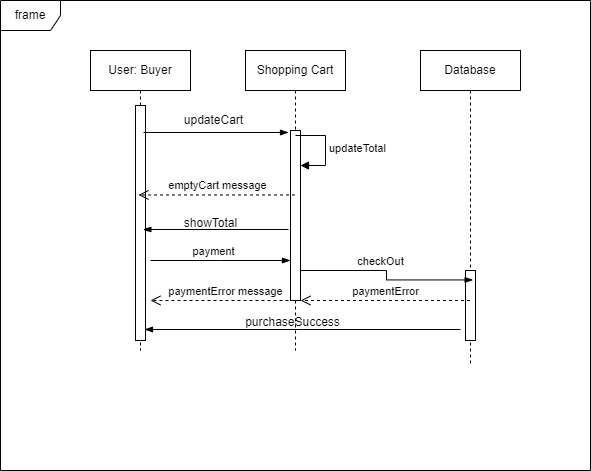

The diagram above was exported from draw.io. Its source (the exported page's mxGraphModel, read from the mxfile embedded in the PNG):
<mxGraphModel dx="1034" dy="458" grid="1" gridSize="10" guides="1" tooltips="1" connect="1" arrows="1" fold="1" page="1" pageScale="1" pageWidth="1100" pageHeight="850" background="none" math="0" shadow="0">
  <root>
    <mxCell id="0" />
    <mxCell id="1" parent="0" />
    <mxCell id="OIqzEtx4Gdc3xFpB12HC-1" value="frame" style="shape=umlFrame;whiteSpace=wrap;html=1;pointerEvents=0;" parent="1" vertex="1">
      <mxGeometry x="30" y="20" width="590" height="470" as="geometry" />
    </mxCell>
    <mxCell id="OIqzEtx4Gdc3xFpB12HC-2" value="User: Buyer" style="shape=umlLifeline;perimeter=lifelinePerimeter;whiteSpace=wrap;html=1;container=1;dropTarget=0;collapsible=0;recursiveResize=0;outlineConnect=0;portConstraint=eastwest;newEdgeStyle={&quot;curved&quot;:0,&quot;rounded&quot;:0};" parent="1" vertex="1">
      <mxGeometry x="120" y="70" width="100" height="300" as="geometry" />
    </mxCell>
    <mxCell id="OIqzEtx4Gdc3xFpB12HC-26" value="" style="html=1;points=[[0,0,0,0,5],[0,1,0,0,-5],[1,0,0,0,5],[1,1,0,0,-5]];perimeter=orthogonalPerimeter;outlineConnect=0;targetShapes=umlLifeline;portConstraint=eastwest;newEdgeStyle={&quot;curved&quot;:0,&quot;rounded&quot;:0};" parent="OIqzEtx4Gdc3xFpB12HC-2" vertex="1">
      <mxGeometry x="45" y="55" width="10" height="235" as="geometry" />
    </mxCell>
    <mxCell id="OIqzEtx4Gdc3xFpB12HC-4" value="Shopping Cart" style="shape=umlLifeline;perimeter=lifelinePerimeter;whiteSpace=wrap;html=1;container=1;dropTarget=0;collapsible=0;recursiveResize=0;outlineConnect=0;portConstraint=eastwest;newEdgeStyle={&quot;curved&quot;:0,&quot;rounded&quot;:0};" parent="1" vertex="1">
      <mxGeometry x="275" y="70" width="100" height="300" as="geometry" />
    </mxCell>
    <mxCell id="OIqzEtx4Gdc3xFpB12HC-17" value="" style="html=1;points=[[0,0,0,0,5],[0,1,0,0,-5],[1,0,0,0,5],[1,1,0,0,-5]];perimeter=orthogonalPerimeter;outlineConnect=0;targetShapes=umlLifeline;portConstraint=eastwest;newEdgeStyle={&quot;curved&quot;:0,&quot;rounded&quot;:0};" parent="OIqzEtx4Gdc3xFpB12HC-4" vertex="1">
      <mxGeometry x="45" y="80" width="10" height="170" as="geometry" />
    </mxCell>
    <mxCell id="OIqzEtx4Gdc3xFpB12HC-18" value="updateTotal" style="html=1;align=left;spacingLeft=2;endArrow=block;rounded=0;edgeStyle=orthogonalEdgeStyle;curved=0;rounded=0;" parent="OIqzEtx4Gdc3xFpB12HC-4" target="OIqzEtx4Gdc3xFpB12HC-17" edge="1">
      <mxGeometry relative="1" as="geometry">
        <mxPoint x="50" y="85" as="sourcePoint" />
        <Array as="points">
          <mxPoint x="80" y="115" />
        </Array>
      </mxGeometry>
    </mxCell>
    <mxCell id="OIqzEtx4Gdc3xFpB12HC-5" value="Database" style="shape=umlLifeline;perimeter=lifelinePerimeter;whiteSpace=wrap;html=1;container=1;dropTarget=0;collapsible=0;recursiveResize=0;outlineConnect=0;portConstraint=eastwest;newEdgeStyle={&quot;curved&quot;:0,&quot;rounded&quot;:0};" parent="1" vertex="1">
      <mxGeometry x="450" y="70" width="100" height="313" as="geometry" />
    </mxCell>
    <mxCell id="OIqzEtx4Gdc3xFpB12HC-36" value="" style="html=1;points=[[0,0,0,0,5],[0,1,0,0,-5],[1,0,0,0,5],[1,1,0,0,-5]];perimeter=orthogonalPerimeter;outlineConnect=0;targetShapes=umlLifeline;portConstraint=eastwest;newEdgeStyle={&quot;curved&quot;:0,&quot;rounded&quot;:0};" parent="OIqzEtx4Gdc3xFpB12HC-5" vertex="1">
      <mxGeometry x="45" y="220" width="10" height="70" as="geometry" />
    </mxCell>
    <mxCell id="OIqzEtx4Gdc3xFpB12HC-12" value="" style="edgeStyle=elbowEdgeStyle;fontSize=12;html=1;endArrow=blockThin;endFill=1;rounded=0;entryX=0.4;entryY=0.267;entryDx=0;entryDy=0;entryPerimeter=0;elbow=vertical;" parent="1" edge="1">
      <mxGeometry width="160" relative="1" as="geometry">
        <mxPoint x="173" y="152" as="sourcePoint" />
        <mxPoint x="318" y="152.10000000000014" as="targetPoint" />
      </mxGeometry>
    </mxCell>
    <mxCell id="OIqzEtx4Gdc3xFpB12HC-15" value="updateCart" style="text;html=1;align=center;verticalAlign=middle;resizable=0;points=[];autosize=1;strokeColor=none;fillColor=none;" parent="1" vertex="1">
      <mxGeometry x="203" y="125" width="80" height="30" as="geometry" />
    </mxCell>
    <mxCell id="OIqzEtx4Gdc3xFpB12HC-25" value="emptyCart message" style="html=1;verticalAlign=bottom;endArrow=open;dashed=1;endSize=8;curved=0;rounded=0;" parent="1" edge="1">
      <mxGeometry relative="1" as="geometry">
        <mxPoint x="324.5" y="214.45999999999992" as="sourcePoint" />
        <mxPoint x="168" y="214.46" as="targetPoint" />
      </mxGeometry>
    </mxCell>
    <mxCell id="OIqzEtx4Gdc3xFpB12HC-28" value="" style="edgeStyle=elbowEdgeStyle;fontSize=12;html=1;endArrow=blockThin;endFill=1;rounded=0;entryX=0.524;entryY=0.569;entryDx=0;entryDy=0;entryPerimeter=0;elbow=vertical;" parent="1" edge="1">
      <mxGeometry width="160" relative="1" as="geometry">
        <mxPoint x="318" y="249" as="sourcePoint" />
        <mxPoint x="172.39999999999998" y="249.69999999999993" as="targetPoint" />
      </mxGeometry>
    </mxCell>
    <mxCell id="OIqzEtx4Gdc3xFpB12HC-29" value="showTotal" style="text;html=1;align=center;verticalAlign=middle;resizable=0;points=[];autosize=1;strokeColor=none;fillColor=none;" parent="1" vertex="1">
      <mxGeometry x="200" y="228" width="80" height="30" as="geometry" />
    </mxCell>
    <mxCell id="OIqzEtx4Gdc3xFpB12HC-31" value="" style="edgeStyle=elbowEdgeStyle;fontSize=12;html=1;endArrow=blockThin;endFill=1;rounded=0;elbow=vertical;" parent="1" edge="1">
      <mxGeometry width="160" relative="1" as="geometry">
        <mxPoint x="180" y="280" as="sourcePoint" />
        <mxPoint x="320" y="280" as="targetPoint" />
      </mxGeometry>
    </mxCell>
    <mxCell id="OIqzEtx4Gdc3xFpB12HC-32" value="payment" style="edgeLabel;html=1;align=center;verticalAlign=middle;resizable=0;points=[];" parent="OIqzEtx4Gdc3xFpB12HC-31" vertex="1" connectable="0">
      <mxGeometry x="-0.1711" y="-14" relative="1" as="geometry">
        <mxPoint x="4" y="-24" as="offset" />
      </mxGeometry>
    </mxCell>
    <mxCell id="OIqzEtx4Gdc3xFpB12HC-33" value="" style="edgeStyle=elbowEdgeStyle;fontSize=12;html=1;endArrow=blockThin;endFill=1;rounded=0;elbow=horizontal;entryX=0.526;entryY=0.733;entryDx=0;entryDy=0;entryPerimeter=0;" parent="1" target="OIqzEtx4Gdc3xFpB12HC-5" edge="1">
      <mxGeometry width="160" relative="1" as="geometry">
        <mxPoint x="330" y="290" as="sourcePoint" />
        <mxPoint x="470" y="290" as="targetPoint" />
      </mxGeometry>
    </mxCell>
    <mxCell id="OIqzEtx4Gdc3xFpB12HC-34" value="checkOut" style="edgeLabel;html=1;align=center;verticalAlign=middle;resizable=0;points=[];" parent="OIqzEtx4Gdc3xFpB12HC-33" vertex="1" connectable="0">
      <mxGeometry x="-0.1711" y="-14" relative="1" as="geometry">
        <mxPoint x="4" y="-24" as="offset" />
      </mxGeometry>
    </mxCell>
    <mxCell id="OIqzEtx4Gdc3xFpB12HC-35" value="" style="edgeStyle=elbowEdgeStyle;fontSize=12;html=1;endArrow=blockThin;endFill=1;rounded=0;" parent="1" edge="1">
      <mxGeometry width="160" relative="1" as="geometry">
        <mxPoint x="490" y="349" as="sourcePoint" />
        <mxPoint x="174" y="349" as="targetPoint" />
        <Array as="points" />
      </mxGeometry>
    </mxCell>
    <mxCell id="OIqzEtx4Gdc3xFpB12HC-38" value="purchaseSuccess" style="text;html=1;align=center;verticalAlign=middle;resizable=0;points=[];autosize=1;strokeColor=none;fillColor=none;" parent="1" vertex="1">
      <mxGeometry x="262" y="327" width="120" height="30" as="geometry" />
    </mxCell>
    <mxCell id="OIqzEtx4Gdc3xFpB12HC-40" value="paymentError" style="html=1;verticalAlign=bottom;endArrow=open;dashed=1;endSize=8;curved=0;rounded=0;" parent="1" source="OIqzEtx4Gdc3xFpB12HC-5" edge="1">
      <mxGeometry relative="1" as="geometry">
        <mxPoint x="410" y="320" as="sourcePoint" />
        <mxPoint x="330" y="320" as="targetPoint" />
      </mxGeometry>
    </mxCell>
    <mxCell id="OIqzEtx4Gdc3xFpB12HC-43" value="paymentError message" style="html=1;verticalAlign=bottom;endArrow=open;dashed=1;endSize=8;curved=0;rounded=0;" parent="1" edge="1">
      <mxGeometry relative="1" as="geometry">
        <mxPoint x="330" y="320" as="sourcePoint" />
        <mxPoint x="180" y="320" as="targetPoint" />
      </mxGeometry>
    </mxCell>
  </root>
</mxGraphModel>